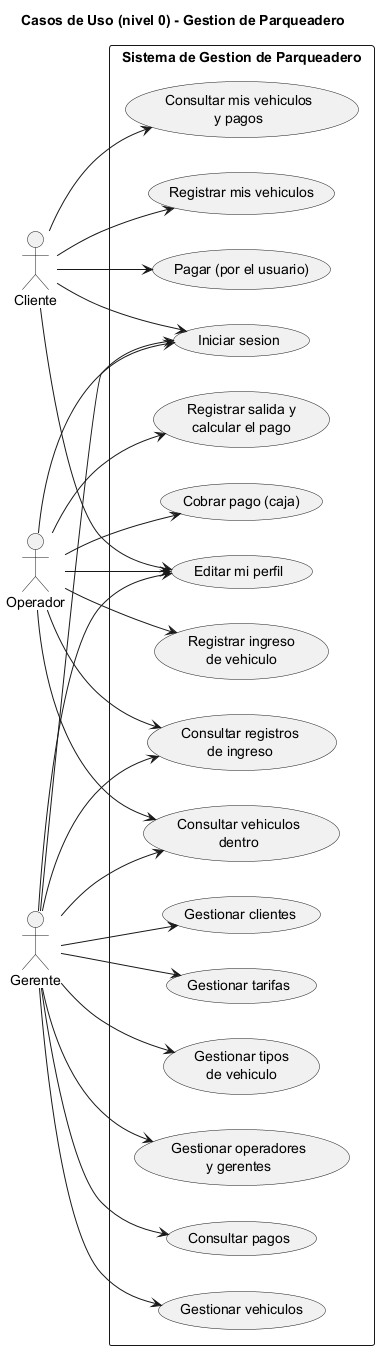

The diagram above was rendered by PlantUML. Its source (embedded in the PNG):
@startuml
title Casos de Uso (nivel 0) - Gestion de Parqueadero
left to right direction
skinparam packageStyle rectangle

actor "Cliente" as c
actor "Operador" as o
actor "Gerente" as g

package "Sistema de Gestion de Parqueadero" {

  usecase "Iniciar sesion" as UC0
  usecase "Registrar ingreso\nde vehiculo" as UC1
  usecase "Registrar salida y\ncalcular el pago" as UC2
  usecase "Pagar (por el usuario)" as UC3
  usecase "Cobrar pago (caja)" as UC4
  usecase "Consultar vehiculos\ndentro" as UC5
  usecase "Consultar registros\nde ingreso" as UC6
  usecase "Gestionar vehiculos" as UC7
  usecase "Gestionar clientes" as UC8
  usecase "Gestionar tarifas" as UC9
  usecase "Gestionar tipos\nde vehiculo" as UC10
  usecase "Gestionar operadores\ny gerentes" as UC11
  usecase "Consultar mis vehiculos\ny pagos" as UC12
  usecase "Editar mi perfil" as UC13
  usecase "Registrar mis vehiculos" as UC14
  usecase "Consultar pagos" as UC15

}

c --> UC0
c --> UC3
c --> UC12
c --> UC13
c --> UC14

o --> UC0
o --> UC1
o --> UC2
o --> UC4
o --> UC5
o --> UC6
o --> UC13

g --> UC0
g --> UC5
g --> UC6
g --> UC7
g --> UC8
g --> UC9
g --> UC10
g --> UC11
g --> UC13
g --> UC15

@enduml